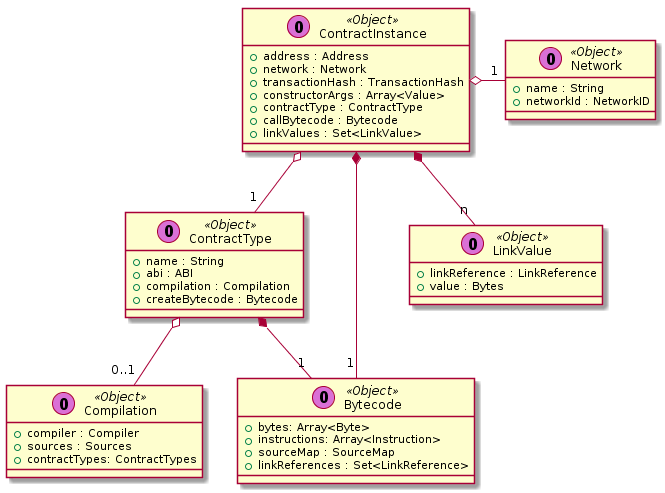

The diagram above was rendered by PlantUML. Its source (embedded in the PNG):
@startuml

class ContractInstance << (O,orchid) Object >> {
 + address : Address
 + network : Network
 + transactionHash : TransactionHash
 + constructorArgs : Array<Value>
 + contractType : ContractType
 + callBytecode : Bytecode
 + linkValues : Set<LinkValue>
}

class ContractType << (O,orchid) Object >> {
 + name : String
 + abi : ABI
 + compilation : Compilation
 + createBytecode : Bytecode
}

class Network << (O,orchid) Object >> {
 + name : String
 + networkId : NetworkID
}

class Compilation << (O,orchid) Object >> {
 + compiler : Compiler
 + sources : Sources
 + contractTypes: ContractTypes
}

class Bytecode << (O,orchid) Object >> {
 + bytes: Array<Byte>
 + instructions: Array<Instruction>
 + sourceMap : SourceMap
 + linkReferences : Set<LinkReference>
}

class LinkValue << (O,orchid) Object >> {
 + linkReference : LinkReference
 + value : Bytes
}

ContractInstance o-- "1" ContractType
ContractInstance *-- "1" Bytecode
ContractInstance *-- "n" LinkValue
ContractInstance o-right- "1" Network

ContractType *-- "1" Bytecode
ContractType o-- "0..1" Compilation

@enduml